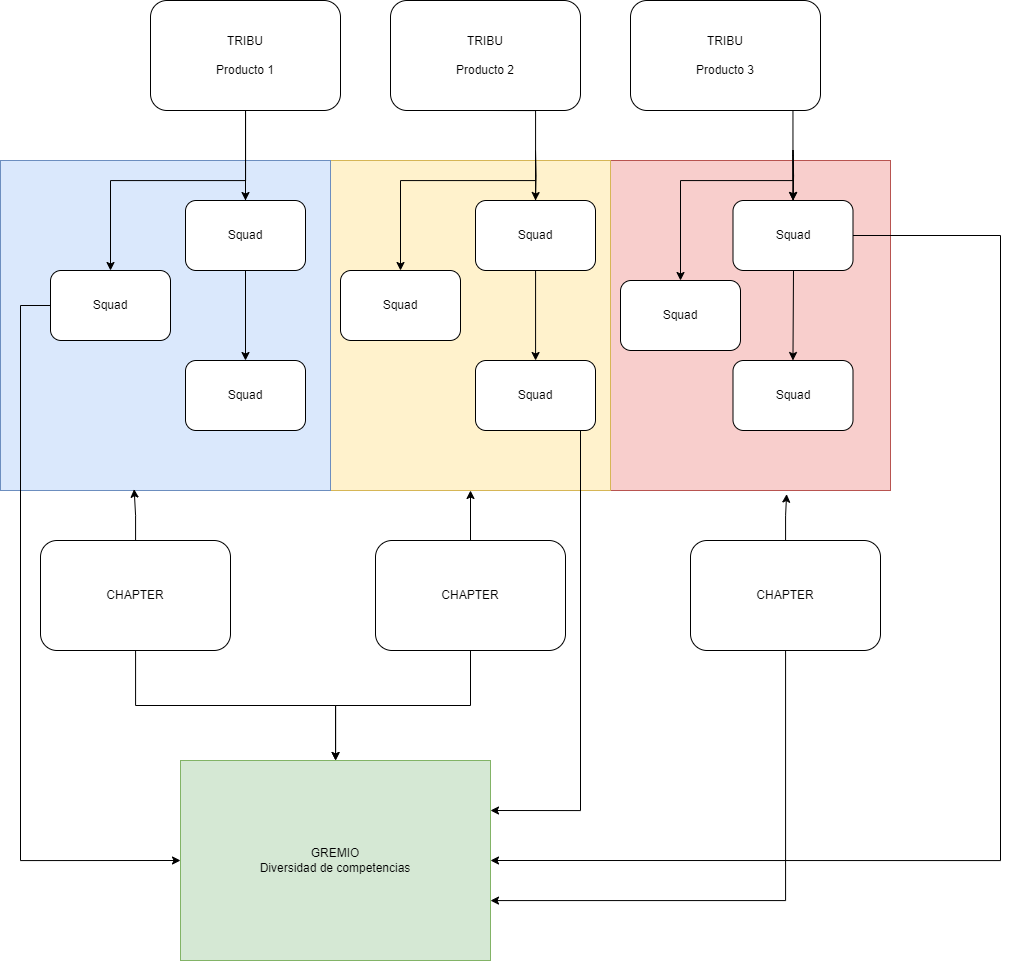

The diagram above was exported from draw.io. Its source (the exported page's mxGraphModel, read from the mxfile embedded in the PNG):
<mxGraphModel dx="1354" dy="683" grid="1" gridSize="10" guides="1" tooltips="1" connect="1" arrows="1" fold="1" page="1" pageScale="1" pageWidth="827" pageHeight="1169" math="0" shadow="0">
  <root>
    <mxCell id="0" />
    <mxCell id="1" parent="0" />
    <mxCell id="7O6xBGfWfuyBiZ7-y_sh-40" value="" style="rounded=0;whiteSpace=wrap;html=1;fillColor=#f8cecc;strokeColor=#b85450;" vertex="1" parent="1">
      <mxGeometry x="640" y="280" width="280" height="330" as="geometry" />
    </mxCell>
    <mxCell id="7O6xBGfWfuyBiZ7-y_sh-38" value="" style="rounded=0;whiteSpace=wrap;html=1;fillColor=#fff2cc;strokeColor=#d6b656;" vertex="1" parent="1">
      <mxGeometry x="360" y="280" width="280" height="330" as="geometry" />
    </mxCell>
    <mxCell id="7O6xBGfWfuyBiZ7-y_sh-36" value="" style="rounded=0;whiteSpace=wrap;html=1;fillColor=#dae8fc;strokeColor=#6c8ebf;" vertex="1" parent="1">
      <mxGeometry x="30" y="280" width="330" height="330" as="geometry" />
    </mxCell>
    <mxCell id="7O6xBGfWfuyBiZ7-y_sh-10" style="edgeStyle=orthogonalEdgeStyle;rounded=0;orthogonalLoop=1;jettySize=auto;html=1;entryX=0.5;entryY=0;entryDx=0;entryDy=0;" edge="1" parent="1" source="7O6xBGfWfuyBiZ7-y_sh-1" target="7O6xBGfWfuyBiZ7-y_sh-6">
      <mxGeometry relative="1" as="geometry" />
    </mxCell>
    <mxCell id="7O6xBGfWfuyBiZ7-y_sh-11" style="edgeStyle=orthogonalEdgeStyle;rounded=0;orthogonalLoop=1;jettySize=auto;html=1;entryX=0.5;entryY=0;entryDx=0;entryDy=0;" edge="1" parent="1" source="7O6xBGfWfuyBiZ7-y_sh-1" target="7O6xBGfWfuyBiZ7-y_sh-8">
      <mxGeometry relative="1" as="geometry">
        <Array as="points">
          <mxPoint x="275" y="300" />
          <mxPoint x="140" y="300" />
        </Array>
      </mxGeometry>
    </mxCell>
    <mxCell id="7O6xBGfWfuyBiZ7-y_sh-12" style="edgeStyle=orthogonalEdgeStyle;rounded=0;orthogonalLoop=1;jettySize=auto;html=1;" edge="1" parent="1" source="7O6xBGfWfuyBiZ7-y_sh-1" target="7O6xBGfWfuyBiZ7-y_sh-7">
      <mxGeometry relative="1" as="geometry" />
    </mxCell>
    <mxCell id="7O6xBGfWfuyBiZ7-y_sh-1" value="TRIBU&lt;br&gt;&lt;br&gt;Producto 1" style="rounded=1;whiteSpace=wrap;html=1;" vertex="1" parent="1">
      <mxGeometry x="180" y="120" width="190" height="110" as="geometry" />
    </mxCell>
    <mxCell id="7O6xBGfWfuyBiZ7-y_sh-3" value="TRIBU&lt;br&gt;&lt;br&gt;Producto 2" style="rounded=1;whiteSpace=wrap;html=1;" vertex="1" parent="1">
      <mxGeometry x="420" y="120" width="190" height="110" as="geometry" />
    </mxCell>
    <mxCell id="7O6xBGfWfuyBiZ7-y_sh-44" style="edgeStyle=orthogonalEdgeStyle;rounded=0;orthogonalLoop=1;jettySize=auto;html=1;entryX=0.5;entryY=0;entryDx=0;entryDy=0;" edge="1" parent="1" source="7O6xBGfWfuyBiZ7-y_sh-4" target="7O6xBGfWfuyBiZ7-y_sh-23">
      <mxGeometry relative="1" as="geometry">
        <Array as="points">
          <mxPoint x="823" y="275" />
        </Array>
      </mxGeometry>
    </mxCell>
    <mxCell id="7O6xBGfWfuyBiZ7-y_sh-4" value="TRIBU&lt;br&gt;&lt;br&gt;Producto 3" style="rounded=1;whiteSpace=wrap;html=1;" vertex="1" parent="1">
      <mxGeometry x="660" y="120" width="190" height="110" as="geometry" />
    </mxCell>
    <mxCell id="7O6xBGfWfuyBiZ7-y_sh-6" value="Squad" style="rounded=1;whiteSpace=wrap;html=1;" vertex="1" parent="1">
      <mxGeometry x="215" y="320" width="120" height="70" as="geometry" />
    </mxCell>
    <mxCell id="7O6xBGfWfuyBiZ7-y_sh-7" value="Squad" style="rounded=1;whiteSpace=wrap;html=1;" vertex="1" parent="1">
      <mxGeometry x="215" y="480" width="120" height="70" as="geometry" />
    </mxCell>
    <mxCell id="7O6xBGfWfuyBiZ7-y_sh-49" style="edgeStyle=orthogonalEdgeStyle;rounded=0;orthogonalLoop=1;jettySize=auto;html=1;entryX=0;entryY=0.5;entryDx=0;entryDy=0;" edge="1" parent="1" source="7O6xBGfWfuyBiZ7-y_sh-8" target="7O6xBGfWfuyBiZ7-y_sh-45">
      <mxGeometry relative="1" as="geometry">
        <Array as="points">
          <mxPoint x="50" y="425" />
          <mxPoint x="50" y="980" />
        </Array>
      </mxGeometry>
    </mxCell>
    <mxCell id="7O6xBGfWfuyBiZ7-y_sh-8" value="Squad" style="rounded=1;whiteSpace=wrap;html=1;" vertex="1" parent="1">
      <mxGeometry x="80" y="390" width="120" height="70" as="geometry" />
    </mxCell>
    <mxCell id="7O6xBGfWfuyBiZ7-y_sh-14" style="edgeStyle=orthogonalEdgeStyle;rounded=0;orthogonalLoop=1;jettySize=auto;html=1;entryX=0.5;entryY=0;entryDx=0;entryDy=0;" edge="1" parent="1" target="7O6xBGfWfuyBiZ7-y_sh-17">
      <mxGeometry relative="1" as="geometry">
        <mxPoint x="565" y="270" as="sourcePoint" />
      </mxGeometry>
    </mxCell>
    <mxCell id="7O6xBGfWfuyBiZ7-y_sh-15" style="edgeStyle=orthogonalEdgeStyle;rounded=0;orthogonalLoop=1;jettySize=auto;html=1;entryX=0.5;entryY=0;entryDx=0;entryDy=0;" edge="1" parent="1" target="7O6xBGfWfuyBiZ7-y_sh-19">
      <mxGeometry relative="1" as="geometry">
        <mxPoint x="565" y="270" as="sourcePoint" />
        <Array as="points">
          <mxPoint x="565" y="300" />
          <mxPoint x="430" y="300" />
        </Array>
      </mxGeometry>
    </mxCell>
    <mxCell id="7O6xBGfWfuyBiZ7-y_sh-16" style="edgeStyle=orthogonalEdgeStyle;rounded=0;orthogonalLoop=1;jettySize=auto;html=1;exitX=0.5;exitY=1;exitDx=0;exitDy=0;" edge="1" parent="1" target="7O6xBGfWfuyBiZ7-y_sh-18" source="7O6xBGfWfuyBiZ7-y_sh-3">
      <mxGeometry relative="1" as="geometry">
        <mxPoint x="565" y="270" as="sourcePoint" />
        <Array as="points">
          <mxPoint x="565" y="230" />
        </Array>
      </mxGeometry>
    </mxCell>
    <mxCell id="7O6xBGfWfuyBiZ7-y_sh-17" value="Squad" style="rounded=1;whiteSpace=wrap;html=1;" vertex="1" parent="1">
      <mxGeometry x="505" y="320" width="120" height="70" as="geometry" />
    </mxCell>
    <mxCell id="7O6xBGfWfuyBiZ7-y_sh-47" style="edgeStyle=orthogonalEdgeStyle;rounded=0;orthogonalLoop=1;jettySize=auto;html=1;entryX=1;entryY=0.25;entryDx=0;entryDy=0;" edge="1" parent="1" source="7O6xBGfWfuyBiZ7-y_sh-18" target="7O6xBGfWfuyBiZ7-y_sh-45">
      <mxGeometry relative="1" as="geometry">
        <Array as="points">
          <mxPoint x="610" y="930" />
        </Array>
      </mxGeometry>
    </mxCell>
    <mxCell id="7O6xBGfWfuyBiZ7-y_sh-18" value="Squad" style="rounded=1;whiteSpace=wrap;html=1;" vertex="1" parent="1">
      <mxGeometry x="505" y="480" width="120" height="70" as="geometry" />
    </mxCell>
    <mxCell id="7O6xBGfWfuyBiZ7-y_sh-19" value="Squad" style="rounded=1;whiteSpace=wrap;html=1;" vertex="1" parent="1">
      <mxGeometry x="370" y="390" width="120" height="70" as="geometry" />
    </mxCell>
    <mxCell id="7O6xBGfWfuyBiZ7-y_sh-20" style="edgeStyle=orthogonalEdgeStyle;rounded=0;orthogonalLoop=1;jettySize=auto;html=1;entryX=0.5;entryY=0;entryDx=0;entryDy=0;" edge="1" parent="1" target="7O6xBGfWfuyBiZ7-y_sh-23">
      <mxGeometry relative="1" as="geometry">
        <mxPoint x="822.5" y="270" as="sourcePoint" />
      </mxGeometry>
    </mxCell>
    <mxCell id="7O6xBGfWfuyBiZ7-y_sh-21" style="edgeStyle=orthogonalEdgeStyle;rounded=0;orthogonalLoop=1;jettySize=auto;html=1;entryX=0.5;entryY=0;entryDx=0;entryDy=0;" edge="1" parent="1" target="7O6xBGfWfuyBiZ7-y_sh-25">
      <mxGeometry relative="1" as="geometry">
        <mxPoint x="822.5" y="270" as="sourcePoint" />
        <Array as="points">
          <mxPoint x="823" y="300" />
          <mxPoint x="710" y="300" />
        </Array>
      </mxGeometry>
    </mxCell>
    <mxCell id="7O6xBGfWfuyBiZ7-y_sh-22" style="edgeStyle=orthogonalEdgeStyle;rounded=0;orthogonalLoop=1;jettySize=auto;html=1;" edge="1" parent="1" target="7O6xBGfWfuyBiZ7-y_sh-24">
      <mxGeometry relative="1" as="geometry">
        <mxPoint x="822.5" y="270" as="sourcePoint" />
      </mxGeometry>
    </mxCell>
    <mxCell id="7O6xBGfWfuyBiZ7-y_sh-48" style="edgeStyle=orthogonalEdgeStyle;rounded=0;orthogonalLoop=1;jettySize=auto;html=1;entryX=1;entryY=0.5;entryDx=0;entryDy=0;" edge="1" parent="1" source="7O6xBGfWfuyBiZ7-y_sh-23" target="7O6xBGfWfuyBiZ7-y_sh-45">
      <mxGeometry relative="1" as="geometry">
        <Array as="points">
          <mxPoint x="1030" y="355" />
          <mxPoint x="1030" y="980" />
        </Array>
      </mxGeometry>
    </mxCell>
    <mxCell id="7O6xBGfWfuyBiZ7-y_sh-23" value="Squad" style="rounded=1;whiteSpace=wrap;html=1;" vertex="1" parent="1">
      <mxGeometry x="762.5" y="320" width="120" height="70" as="geometry" />
    </mxCell>
    <mxCell id="7O6xBGfWfuyBiZ7-y_sh-24" value="Squad" style="rounded=1;whiteSpace=wrap;html=1;" vertex="1" parent="1">
      <mxGeometry x="762.5" y="480" width="120" height="70" as="geometry" />
    </mxCell>
    <mxCell id="7O6xBGfWfuyBiZ7-y_sh-25" value="Squad" style="rounded=1;whiteSpace=wrap;html=1;" vertex="1" parent="1">
      <mxGeometry x="650" y="400" width="120" height="70" as="geometry" />
    </mxCell>
    <mxCell id="7O6xBGfWfuyBiZ7-y_sh-37" style="edgeStyle=orthogonalEdgeStyle;rounded=0;orthogonalLoop=1;jettySize=auto;html=1;entryX=0.405;entryY=0.996;entryDx=0;entryDy=0;entryPerimeter=0;" edge="1" parent="1" source="7O6xBGfWfuyBiZ7-y_sh-29" target="7O6xBGfWfuyBiZ7-y_sh-36">
      <mxGeometry relative="1" as="geometry" />
    </mxCell>
    <mxCell id="7O6xBGfWfuyBiZ7-y_sh-50" style="edgeStyle=orthogonalEdgeStyle;rounded=0;orthogonalLoop=1;jettySize=auto;html=1;" edge="1" parent="1" source="7O6xBGfWfuyBiZ7-y_sh-29" target="7O6xBGfWfuyBiZ7-y_sh-45">
      <mxGeometry relative="1" as="geometry" />
    </mxCell>
    <mxCell id="7O6xBGfWfuyBiZ7-y_sh-29" value="CHAPTER" style="rounded=1;whiteSpace=wrap;html=1;" vertex="1" parent="1">
      <mxGeometry x="70" y="660" width="190" height="110" as="geometry" />
    </mxCell>
    <mxCell id="7O6xBGfWfuyBiZ7-y_sh-42" style="edgeStyle=orthogonalEdgeStyle;rounded=0;orthogonalLoop=1;jettySize=auto;html=1;" edge="1" parent="1" source="7O6xBGfWfuyBiZ7-y_sh-33" target="7O6xBGfWfuyBiZ7-y_sh-38">
      <mxGeometry relative="1" as="geometry" />
    </mxCell>
    <mxCell id="7O6xBGfWfuyBiZ7-y_sh-51" style="edgeStyle=orthogonalEdgeStyle;rounded=0;orthogonalLoop=1;jettySize=auto;html=1;" edge="1" parent="1" source="7O6xBGfWfuyBiZ7-y_sh-33" target="7O6xBGfWfuyBiZ7-y_sh-45">
      <mxGeometry relative="1" as="geometry" />
    </mxCell>
    <mxCell id="7O6xBGfWfuyBiZ7-y_sh-33" value="CHAPTER" style="rounded=1;whiteSpace=wrap;html=1;" vertex="1" parent="1">
      <mxGeometry x="405" y="660" width="190" height="110" as="geometry" />
    </mxCell>
    <mxCell id="7O6xBGfWfuyBiZ7-y_sh-41" style="edgeStyle=orthogonalEdgeStyle;rounded=0;orthogonalLoop=1;jettySize=auto;html=1;entryX=0.629;entryY=1.011;entryDx=0;entryDy=0;entryPerimeter=0;" edge="1" parent="1" source="7O6xBGfWfuyBiZ7-y_sh-34" target="7O6xBGfWfuyBiZ7-y_sh-40">
      <mxGeometry relative="1" as="geometry" />
    </mxCell>
    <mxCell id="7O6xBGfWfuyBiZ7-y_sh-52" style="edgeStyle=orthogonalEdgeStyle;rounded=0;orthogonalLoop=1;jettySize=auto;html=1;" edge="1" parent="1" source="7O6xBGfWfuyBiZ7-y_sh-34" target="7O6xBGfWfuyBiZ7-y_sh-45">
      <mxGeometry relative="1" as="geometry">
        <Array as="points">
          <mxPoint x="815" y="1020" />
        </Array>
      </mxGeometry>
    </mxCell>
    <mxCell id="7O6xBGfWfuyBiZ7-y_sh-34" value="CHAPTER" style="rounded=1;whiteSpace=wrap;html=1;" vertex="1" parent="1">
      <mxGeometry x="720" y="660" width="190" height="110" as="geometry" />
    </mxCell>
    <mxCell id="7O6xBGfWfuyBiZ7-y_sh-45" value="GREMIO&lt;br&gt;Diversidad de competencias" style="rounded=0;whiteSpace=wrap;html=1;fillColor=#d5e8d4;strokeColor=#82b366;" vertex="1" parent="1">
      <mxGeometry x="210" y="880" width="310" height="200" as="geometry" />
    </mxCell>
  </root>
</mxGraphModel>